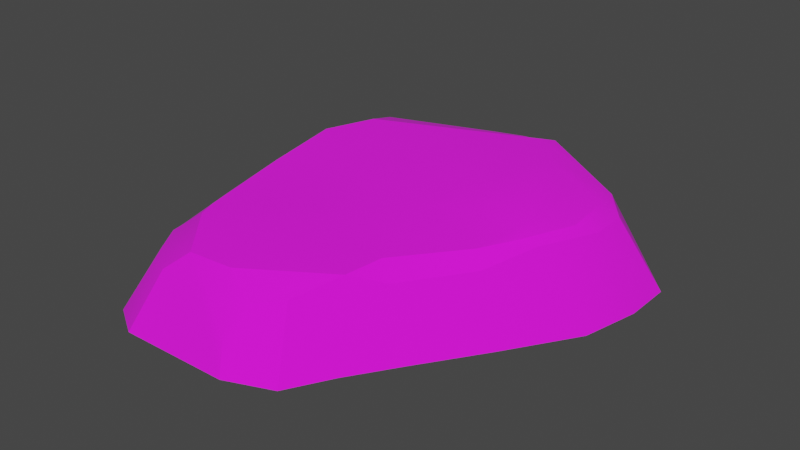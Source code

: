 # Source: Pebble_Round_4.blend  (saved by Blender 4.0.36; exported with 4.5.12 LTS)
import bpy
from mathutils import Matrix  # noqa: F401  (used for matrix-valued properties, if any)

bpy.ops.wm.read_factory_settings(use_empty=True)
scene = bpy.context.scene
scene.name = 'Scene'

# ---- images (referenced by path relative to the original .blend; pixels are not part of the script)
import os
ASSET_DIR = os.environ.get("B2B_ASSET_DIR", "")  # directory of the original .blend (textures are referenced by path, not embedded)
HERE = os.path.dirname(os.path.abspath(__file__))  # packed textures are extracted next to this script under _unpacked/

def load_image(name, relpath, width, height, colorspace="sRGB"):
    """Load a texture the original file referenced (path relative to the .blend, or extracted next to this script)."""
    p = next((c for c in (os.path.join(HERE, relpath), os.path.join(ASSET_DIR, relpath)) if relpath and os.path.exists(c)), "")
    if p:
        img = bpy.data.images.load(p, check_existing=True)
        img.name = name
    else:  # same state as the original file: an image datablock whose file is absent (Cycles renders it pink)
        img = bpy.data.images.new(name, width, height)
        img.source = "FILE"
        img.filepath = "//" + (relpath or name)
    img.colorspace_settings.name = colorspace
    return img
img_pathrocks_diffuse_png = load_image('PathRocks_Diffuse.png', 'textures/PathRocks_Diffuse.png', 1024, 1024, 'sRGB')

# ---- materials (node trees are filled in below, after node groups)
mat_pathrocks = bpy.data.materials.new('PathRocks')
mat_pathrocks.use_transparent_shadow = False

# ---- node groups
ng_auto_smooth = bpy.data.node_groups.new('Auto Smooth', 'GeometryNodeTree')
_s = ng_auto_smooth.interface.new_socket(name='Geometry', in_out='OUTPUT', socket_type='NodeSocketGeometry')
_s = ng_auto_smooth.interface.new_socket(name='Geometry', in_out='INPUT', socket_type='NodeSocketGeometry')
_s = ng_auto_smooth.interface.new_socket(name='Angle', in_out='INPUT', socket_type='NodeSocketFloat')
_s.subtype = 'ANGLE'
_s.min_value = 0.0
_s.max_value = 3.142
ng_auto_smooth.is_modifier = True
_N = ng_auto_smooth.nodes; _L = ng_auto_smooth.links
n0 = _N.new('NodeGroupOutput'); n0.name = 'Group Output'; n0.location = (480, -100)
n1 = _N.new('NodeGroupInput'); n1.name = 'Group Input'; n1.location = (-420, -300)
n2 = _N.new('NodeGroupInput'); n2.name = 'Group Input.001'; n2.location = (-60, -100)
n3 = _N.new('GeometryNodeSetShadeSmooth'); n3.name = 'Set Shade Smooth'; n3.location = (120, -100)
n3.domain = 'EDGE'
n4 = _N.new('GeometryNodeSetShadeSmooth'); n4.name = 'Set Shade Smooth.001'; n4.location = (300, -100)
n5 = _N.new('GeometryNodeInputMeshEdgeAngle'); n5.name = 'Edge Angle'; n5.location = (-420, -220)
n6 = _N.new('GeometryNodeInputEdgeSmooth'); n6.name = 'Is Edge Smooth'; n6.location = (-60, -160)
n7 = _N.new('GeometryNodeInputShadeSmooth'); n7.name = 'Is Face Smooth'; n7.location = (-240, -340)
n8 = _N.new('FunctionNodeBooleanMath'); n8.name = 'Boolean Math'; n8.location = (-60, -220)
n9 = _N.new('FunctionNodeCompare'); n9.name = 'Compare'; n9.location = (-240, -180)
n9.operation = 'LESS_EQUAL'
_L.new(n5.outputs[0], n9.inputs[0])
_L.new(n4.outputs[0], n0.inputs[0])
_L.new(n1.outputs[1], n9.inputs[1])
_L.new(n9.outputs[0], n8.inputs[0])
_L.new(n7.outputs[0], n8.inputs[1])
_L.new(n2.outputs[0], n3.inputs[0])
_L.new(n6.outputs[0], n3.inputs[1])
_L.new(n3.outputs[0], n4.inputs[0])
_L.new(n8.outputs[0], n3.inputs[2])
n0.is_active_output = True

# ---- material node trees
mat_pathrocks.use_nodes = True; mat_pathrocks.node_tree.nodes.clear()
_N = mat_pathrocks.node_tree.nodes; _L = mat_pathrocks.node_tree.links
n0 = _N.new('ShaderNodeBsdfPrincipled'); n0.name = 'Principled BSDF'; n0.location = (10, 300)
n0.inputs[2].default_value = 1.0
n0.inputs[3].default_value = 1.45
n1 = _N.new('ShaderNodeOutputMaterial'); n1.name = 'Material Output'; n1.location = (300, 300)
n2 = _N.new('ShaderNodeTexImage'); n2.name = 'Image Texture'; n2.location = (-280, 280)
n2.image = img_pathrocks_diffuse_png
_L.new(n0.outputs[0], n1.inputs[0])
_L.new(n2.outputs[0], n0.inputs[0])
n1.is_active_output = True

# ---- world
world_world = bpy.data.worlds.new('World'); scene.world = world_world
world_world.use_nodes = True; world_world.node_tree.nodes.clear()
_N = world_world.node_tree.nodes; _L = world_world.node_tree.links
n0 = _N.new('ShaderNodeOutputWorld'); n0.name = 'World Output'; n0.location = (300, 300)
n1 = _N.new('ShaderNodeBackground'); n1.name = 'Background'; n1.location = (10, 300)
n1.inputs[0].default_value = (0.05088, 0.05088, 0.05088, 1.0)
_L.new(n1.outputs[0], n0.inputs[0])
n0.is_active_output = True
world_world.color = (0.05088, 0.05088, 0.05088)
world_world.use_sun_shadow = False
world_world.sun_shadow_jitter_overblur = 0.0

# ---- meshes
me_cube_017_retopology = bpy.data.meshes.new('Cube.017_Retopology')
me_cube_017_retopology.from_pydata([(0.1823, 0.01881, -0.002706), (0.1424, -0.000999, 0.07583), (0.117, -0.04373, 0.06272), (0.138, -0.04784, -0.003408), (0.0963, -0.1121, -0.002142), (0.07324, -0.1054, 0.06193), (0.05107, -0.1322, 0.07377), (0.06598, -0.1589, -0.001774), (0.03964, -0.1994, -0.004007), (0.02811, -0.1722, 0.06065), (0.003232, -0.1884, 0.05502), (-0.001937, -0.2212, -0.0003116), (-0.01083, -0.2062, 0.03418), (-0.02782, -0.1787, 0.07176), (-0.07123, -0.1828, 0.07248), (-0.09525, -0.1937, 0.05275), (-0.1137, -0.2217, -0.002108), (-0.1118, -0.1347, 0.07624), (-0.124, -0.1713, 0.05367), (-0.1511, -0.1989, -0.005632), (-0.1341, -0.1497, 0.0582), (-0.1462, -0.1377, 0.05027), (-0.1734, -0.1563, -0.000861), (-0.1192, -0.1162, 0.07587), (-0.1358, -0.02116, 0.08076), (-0.1863, -0.03804, 0.03883), (-0.1636, 0.0637, 0.06916), (-0.1417, 0.0527, 0.0871), (-0.2105, -0.04302, -0.002219), (-0.1896, 0.0696, -5.396e-05), (-0.176, 0.1276, -0.001634), (-0.1535, 0.117, 0.06385), (-0.1332, 0.1391, 0.07548), (-0.1214, 0.09994, 0.08836), (-0.1407, 0.1799, 0.0004165), (-0.03855, 0.1931, 0.06712), (-0.05442, 0.2271, -0.002121), (0.001821, 0.2307, 0.004281), (-0.003842, 0.1972, 0.06986), (0.03799, 0.1821, 0.07684), (0.03975, 0.2228, 0.00296), (0.04117, 0.1522, 0.09377), (0.05017, 0.166, 0.08984), (0.06574, 0.2094, -0.0005388), (0.1669, 0.1494, 1.665e-05), (0.1369, 0.1253, 0.07454), (0.1635, 0.0924, 0.07289), (0.1952, 0.1238, -0.003048), (0.1957, 0.07452, -0.002139), (0.1632, 0.05873, 0.07177), (0.05971, -0.09804, 0.07713), (0.1058, -0.03545, 0.07562), (-0.02514, -0.09323, 0.07948), (-0.04005, -0.06996, 0.07988), (-0.06176, 0.005872, 0.08424), (-0.03237, 0.06965, 0.08844), (0.1146, 0.08155, 0.0907), (0.1229, 0.01383, 0.08653), (0.07801, 0.1168, 0.09248), (0.02513, -0.01563, 0.08381), (0.04527, 0.04174, 0.08748), (0.1286, -0.00762, 0.0803), (0.1507, 0.04121, 0.08132), (0.1479, 0.08725, 0.08328), (0.115, 0.1217, 0.08463)], [], [(0, 1, 2, 3), (2, 5, 4, 3), (4, 5, 6, 7), (6, 9, 8, 7), (8, 9, 10, 11), (10, 12, 11), (10, 9, 6, 13), (13, 14, 12, 10), (14, 15, 11, 12), (15, 16, 11), (14, 17, 18, 15), (16, 15, 18, 19), (17, 20, 18), (20, 21, 22, 19), (19, 18, 20), (21, 20, 17, 23), (23, 24, 25, 21), (25, 24, 27, 26), (25, 28, 22, 21), (28, 25, 26, 29), (29, 26, 31, 30), (31, 26, 27, 32), (27, 33, 32), (32, 34, 30, 31), (32, 35, 36, 34), (36, 35, 38, 37), (38, 39, 40, 37), (38, 35, 32, 33), (33, 41, 39, 38), (39, 41, 42), (42, 43, 40, 39), (43, 42, 45, 44), (45, 46, 47, 44), (47, 46, 49, 48), (48, 49, 1, 0), (6, 5, 50), (50, 5, 2, 51), (51, 2, 1, 61), (6, 50, 14, 13), (17, 14, 50, 52), (52, 53, 23, 17), (53, 54, 24, 23), (54, 55, 27, 24), (55, 41, 33, 27), (58, 60, 57, 56), (60, 55, 54, 59), (57, 60, 59, 51), (41, 55, 60, 58), (59, 54, 53, 52), (52, 50, 51, 59), (62, 61, 1, 49), (63, 62, 49, 46), (64, 63, 46, 45), (64, 41, 58), (45, 42, 41, 64), (58, 56, 63, 64), (56, 57, 62, 63), (57, 51, 61, 62), (43, 3, 29), (7, 11, 16, 22), (7, 8, 11), (3, 4, 28, 29), (16, 19, 22), (36, 43, 29, 34), (29, 30, 34), (0, 3, 43, 44), (36, 37, 43), (37, 40, 43), (22, 28, 4, 7), (48, 0, 44, 47)])
me_cube_017_retopology.polygons.foreach_set('use_smooth', [True] * 70)
_uv = me_cube_017_retopology.uv_layers.new(name='Default')
_uv.uv.foreach_set('vector', [0.7752, 0.4055, 0.749, 0.3797, 0.755, 0.3599, 0.7837, 0.3667, 0.755, 0.3599, 0.756, 0.3281, 0.7837, 0.3303, 0.7837, 0.3667, 0.7837, 0.3303, 0.756, 0.3281, 0.7509, 0.3139, 0.7822, 0.3033, 0.7509, 0.3139, 0.7531, 0.2949, 0.777, 0.28, 0.7822, 0.3033, 0.777, 0.28, 0.7531, 0.2949, 0.7487, 0.2833, 0.7643, 0.2613, 0.7487, 0.2833, 0.751, 0.2711, 0.7643, 0.2613, 0.7487, 0.2833, 0.7531, 0.2949, 0.7509, 0.3139, 0.7344, 0.2817, 0.7344, 0.2817, 0.7209, 0.2709, 0.751, 0.2711, 0.7487, 0.2833, 0.7209, 0.2709, 0.7168, 0.2584, 0.7643, 0.2613, 0.751, 0.2711, 0.7168, 0.2584, 0.7197, 0.2331, 0.7643, 0.2613, 0.7209, 0.2709, 0.6971, 0.2757, 0.7019, 0.2589, 0.7168, 0.2584, 0.7197, 0.2331, 0.7168, 0.2584, 0.7019, 0.2589, 0.699, 0.2303, 0.6971, 0.2757, 0.6931, 0.2635, 0.7019, 0.2589, 0.6931, 0.2635, 0.6854, 0.2625, 0.678, 0.2393, 0.699, 0.2303, 0.699, 0.2303, 0.7019, 0.2589, 0.6931, 0.2635, 0.6854, 0.2625, 0.6931, 0.2635, 0.6971, 0.2757, 0.6903, 0.2795, 0.6903, 0.2795, 0.6621, 0.3056, 0.6451, 0.2836, 0.6854, 0.2625, 0.6451, 0.2836, 0.6621, 0.3056, 0.6439, 0.3291, 0.6319, 0.3266, 0.6451, 0.2836, 0.6319, 0.2688, 0.678, 0.2393, 0.6854, 0.2625, 0.6319, 0.2688, 0.6451, 0.2836, 0.6319, 0.3266, 0.6046, 0.3152, 0.6046, 0.3152, 0.6319, 0.3266, 0.6227, 0.3468, 0.5951, 0.3425, 0.6227, 0.3468, 0.6319, 0.3266, 0.6439, 0.3291, 0.6265, 0.3588, 0.6439, 0.3291, 0.6398, 0.3491, 0.6265, 0.3588, 0.6265, 0.3588, 0.5955, 0.374, 0.5951, 0.3425, 0.6227, 0.3468, 0.6265, 0.3588, 0.6424, 0.3991, 0.6164, 0.4161, 0.5955, 0.374, 0.6164, 0.4161, 0.6424, 0.3991, 0.653, 0.4083, 0.6378, 0.4333, 0.653, 0.4083, 0.6704, 0.4133, 0.6544, 0.4419, 0.6378, 0.4333, 0.653, 0.4083, 0.6424, 0.3991, 0.6265, 0.3588, 0.6398, 0.3491, 0.6398, 0.3491, 0.6792, 0.4029, 0.6704, 0.4133, 0.653, 0.4083, 0.6704, 0.4133, 0.6792, 0.4029, 0.6788, 0.4097, 0.6788, 0.4097, 0.6679, 0.4473, 0.6544, 0.4419, 0.6704, 0.4133, 0.6679, 0.4473, 0.6788, 0.4097, 0.7158, 0.4174, 0.7235, 0.4512, 0.7158, 0.4174, 0.7318, 0.4134, 0.7418, 0.4463, 0.7235, 0.4512, 0.7418, 0.4463, 0.7318, 0.4134, 0.7404, 0.4032, 0.7597, 0.4295, 0.7597, 0.4295, 0.7404, 0.4032, 0.749, 0.3797, 0.7752, 0.4055, 0.7509, 0.3139, 0.756, 0.3281, 0.7466, 0.3275, 0.7466, 0.3275, 0.756, 0.3281, 0.755, 0.3599, 0.747, 0.3595, 0.747, 0.3595, 0.755, 0.3599, 0.749, 0.3797, 0.7462, 0.3741, 0.7509, 0.3139, 0.7466, 0.3275, 0.7209, 0.2709, 0.7344, 0.2817, 0.6971, 0.2757, 0.7209, 0.2709, 0.7466, 0.3275, 0.7162, 0.3095, 0.7162, 0.3095, 0.7057, 0.3133, 0.6903, 0.2795, 0.6971, 0.2757, 0.7057, 0.3133, 0.6805, 0.332, 0.6621, 0.3056, 0.6903, 0.2795, 0.6805, 0.332, 0.6753, 0.3593, 0.6439, 0.3291, 0.6621, 0.3056, 0.6753, 0.3593, 0.6792, 0.4029, 0.6398, 0.3491, 0.6439, 0.3291, 0.699, 0.3999, 0.707, 0.3683, 0.7377, 0.3789, 0.7185, 0.3974, 0.707, 0.3683, 0.6753, 0.3593, 0.6805, 0.332, 0.7149, 0.3457, 0.7377, 0.3789, 0.707, 0.3683, 0.7149, 0.3457, 0.747, 0.3595, 0.6792, 0.4029, 0.6753, 0.3593, 0.707, 0.3683, 0.699, 0.3999, 0.7149, 0.3457, 0.6805, 0.332, 0.7057, 0.3133, 0.7162, 0.3095, 0.7162, 0.3095, 0.7466, 0.3275, 0.747, 0.3595, 0.7149, 0.3457, 0.7394, 0.394, 0.7462, 0.3741, 0.749, 0.3797, 0.7404, 0.4032, 0.7275, 0.4072, 0.7394, 0.394, 0.7404, 0.4032, 0.7318, 0.4134, 0.7095, 0.4103, 0.7275, 0.4072, 0.7318, 0.4134, 0.7158, 0.4174, 0.7095, 0.4103, 0.6792, 0.4029, 0.699, 0.3999, 0.7158, 0.4174, 0.6788, 0.4097, 0.6792, 0.4029, 0.7095, 0.4103, 0.699, 0.3999, 0.7185, 0.3974, 0.7275, 0.4072, 0.7095, 0.4103, 0.7185, 0.3974, 0.7377, 0.3789, 0.7394, 0.394, 0.7275, 0.4072, 0.7377, 0.3789, 0.747, 0.3595, 0.7462, 0.3741, 0.7394, 0.394, 0.826, 0.8702, 0.7437, 0.7982, 0.8823, 0.7652, 0.7436, 0.744, 0.753, 0.7075, 0.7912, 0.6823, 0.8262, 0.6914, 0.7436, 0.744, 0.7434, 0.7242, 0.753, 0.7075, 0.7437, 0.7982, 0.7437, 0.7668, 0.8643, 0.7219, 0.8823, 0.7652, 0.7912, 0.6823, 0.8091, 0.6815, 0.8262, 0.6914, 0.8712, 0.8494, 0.826, 0.8702, 0.8823, 0.7652, 0.8902, 0.814, 0.8823, 0.7652, 0.8907, 0.7882, 0.8902, 0.814, 0.7434, 0.8309, 0.7437, 0.7982, 0.826, 0.8702, 0.7779, 0.8723, 0.8712, 0.8494, 0.8529, 0.8638, 0.826, 0.8702, 0.8529, 0.8638, 0.838, 0.8693, 0.826, 0.8702, 0.8262, 0.6914, 0.8643, 0.7219, 0.7437, 0.7668, 0.7436, 0.744, 0.7512, 0.853, 0.7434, 0.8309, 0.7779, 0.8723, 0.7624, 0.8698])
me_cube_017_retopology.materials.append(mat_pathrocks)
me_cube_017_retopology.update()

# ---- objects
ob_pebble_round_4 = bpy.data.objects.new('Pebble_Round_4', me_cube_017_retopology)

# ---- transforms, parenting, visibility, modifiers, constraints
ob_pebble_round_4.location = (0.0, 0.0, 0.0)
ob_pebble_round_4.color = (0.8, 0.8, 0.8, 1.0)
_m = ob_pebble_round_4.modifiers.new('Auto Smooth', 'NODES')
_m.node_group = ng_auto_smooth
_gi = [s.identifier for s in ng_auto_smooth.interface.items_tree if s.item_type == 'SOCKET' and s.in_out == 'INPUT']
_m[_gi[1]] = 0.4014  # 'Angle'

# ---- collection membership
scene.collection.objects.link(ob_pebble_round_4)

# ---- scene / render settings (as saved in the file)
scene.frame_start = 1; scene.frame_end = 250; scene.frame_set(1)
scene.render.engine = 'BLENDER_EEVEE_NEXT'
scene.cycles.sampling_pattern = 'TABULATED_SOBOL'
scene.view_settings.view_transform = 'Filmic'
bpy.context.view_layer.update()

# ---- added for rendering (the .blend has no active camera and no usable light): camera, sun
cam_auto = bpy.data.cameras.new('AutoCamera')
cam_auto.lens = 50.0
cam_auto.sensor_width = 36.0
cam_auto.clip_end = 1000.0
ob_auto_camera = bpy.data.objects.new('AutoCamera', cam_auto)
scene.collection.objects.link(ob_auto_camera)
ob_auto_camera.location = (0.562646, -0.679525, 0.500109)
ob_auto_camera.rotation_euler = (1.09748, -7.21219e-08, 0.694738)
scene.camera = ob_auto_camera
light_auto_sun = bpy.data.lights.new('AutoSun', 'SUN')
light_auto_sun.energy = 3.0
light_auto_sun.angle = 0.0523599
ob_auto_sun = bpy.data.objects.new('AutoSun', light_auto_sun)
scene.collection.objects.link(ob_auto_sun)
ob_auto_sun.rotation_euler = (0.872665, 0.174533, 0.523599)
bpy.context.view_layer.update()
